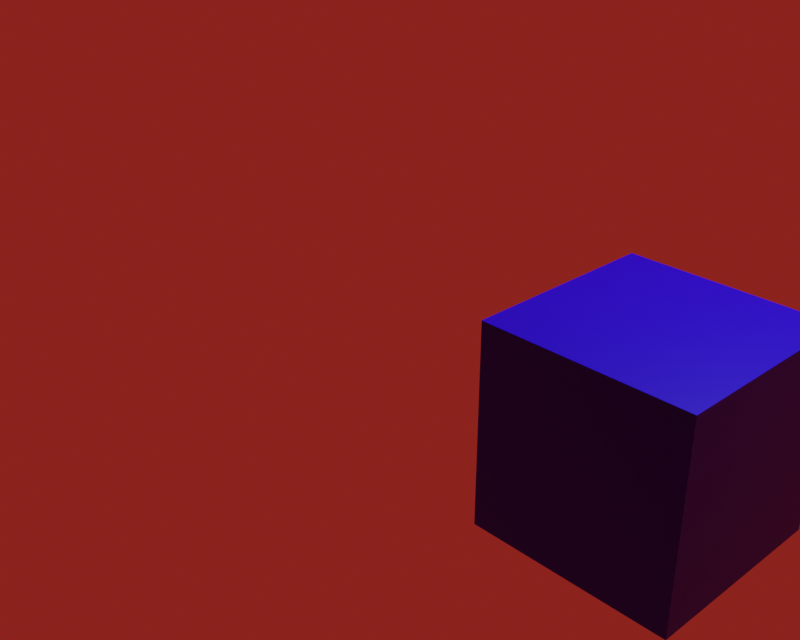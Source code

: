 # Source: Image_Animation_Rendering.blend  (saved by Blender 2.91.10; exported with 4.5.12 LTS)
import bpy
from mathutils import Matrix  # noqa: F401  (used for matrix-valued properties, if any)

bpy.ops.wm.read_factory_settings(use_empty=True)
scene = bpy.context.scene
scene.name = 'Scene'

# ---- collections
col_collection = bpy.data.collections.new('Collection'); scene.collection.children.link(col_collection)

# ---- materials (node trees are filled in below, after node groups)
mat_material = bpy.data.materials.new('Material')
mat_material.alpha_threshold = 0.0
mat_material.use_transparent_shadow = False
mat_material.line_color = (0.0, 0.0, 0.0, 1.0)

# ---- material node trees
mat_material.use_nodes = True; mat_material.node_tree.nodes.clear()
_N = mat_material.node_tree.nodes; _L = mat_material.node_tree.links
n0 = _N.new('ShaderNodeOutputMaterial'); n0.name = 'Material Output'; n0.location = (300, 300)
n1 = _N.new('ShaderNodeBsdfPrincipled'); n1.name = 'Principled BSDF'; n1.location = (10, 300)
n1.distribution = 'GGX'
n1.subsurface_method = 'BURLEY'
n1.inputs[0].default_value = (0.0008285, 0.0, 0.8, 1.0)
n1.inputs[2].default_value = 0.4
n1.inputs[3].default_value = 1.45
n1.inputs[27].default_value = (0.0, 0.0, 0.0, 1.0)
n1.inputs[28].default_value = 1.0
_L.new(n1.outputs[0], n0.inputs[0])
n0.is_active_output = True

# ---- world
world_world = bpy.data.worlds.new('World'); scene.world = world_world
world_world.use_nodes = True; world_world.node_tree.nodes.clear()
_N = world_world.node_tree.nodes; _L = world_world.node_tree.links
n0 = _N.new('ShaderNodeOutputWorld'); n0.name = 'World Output'; n0.location = (300, 300)
n1 = _N.new('ShaderNodeBackground'); n1.name = 'Background'; n1.location = (10, 300)
n1.inputs[0].default_value = (0.233, 0.01538, 0.01171, 1.0)
_L.new(n1.outputs[0], n0.inputs[0])
n0.is_active_output = True
world_world.color = (0.05088, 0.05088, 0.05088)
world_world.use_sun_shadow = False
world_world.sun_shadow_jitter_overblur = 0.0

# ---- cameras
cam_camera = bpy.data.cameras.new('Camera')
cam_camera.clip_end = 100.0
cam_camera.ortho_scale = 7.314

# ---- lights
light_light = bpy.data.lights.new('Light', 'POINT')
light_light.transmission_factor = 0.0
light_light.energy = 1000.0
light_light.shadow_soft_size = 0.1
light_light.shadow_maximum_resolution = 0.006
light_light.use_absolute_resolution = True

# ---- meshes
me_cube = bpy.data.meshes.new('Cube')
me_cube.from_pydata([(1.0, 1.0, 1.0), (1.0, 1.0, -1.0), (1.0, -1.0, 1.0), (1.0, -1.0, -1.0), (-1.0, 1.0, 1.0), (-1.0, 1.0, -1.0), (-1.0, -1.0, 1.0), (-1.0, -1.0, -1.0)], [], [(0, 4, 6, 2), (3, 2, 6, 7), (7, 6, 4, 5), (5, 1, 3, 7), (1, 0, 2, 3), (5, 4, 0, 1)])
_uv = me_cube.uv_layers.new(name='UVMap')
_uv.uv.foreach_set('vector', [0.625, 0.5, 0.875, 0.5, 0.875, 0.75, 0.625, 0.75, 0.375, 0.75, 0.625, 0.75, 0.625, 1.0, 0.375, 1.0, 0.375, 0.0, 0.625, 0.0, 0.625, 0.25, 0.375, 0.25, 0.125, 0.5, 0.375, 0.5, 0.375, 0.75, 0.125, 0.75, 0.375, 0.5, 0.625, 0.5, 0.625, 0.75, 0.375, 0.75, 0.375, 0.25, 0.625, 0.25, 0.625, 0.5, 0.375, 0.5])
me_cube.materials.append(mat_material)
me_cube.use_remesh_preserve_volume = False
me_cube.use_remesh_preserve_attributes = False
me_cube.use_mirror_vertex_groups = False
me_cube.update()

# ---- objects
ob_cube = bpy.data.objects.new('Cube', me_cube)
ob_light = bpy.data.objects.new('Light', light_light)
ob_camera = bpy.data.objects.new('Camera', cam_camera)

# ---- transforms, parenting, visibility, modifiers, constraints
ob_cube.location = (3.024, 0.0, 0.0)
ob_cube.lock_rotations_4d = False
ob_cube.empty_display_type = 'ARROWS'
ob_cube.lineart.crease_threshold = 0.0
ob_light.location = (4.076, 1.005, 5.904)
ob_light.rotation_euler = (0.6503, 0.05522, 1.866)
ob_light.lock_rotations_4d = False
ob_light.empty_display_type = 'ARROWS'
ob_light.color = (0.0, 0.0, 0.0, 0.0)
ob_light.lineart.crease_threshold = 0.0
ob_camera.location = (7.359, -6.926, 4.958)
ob_camera.rotation_euler = (1.109, 0.0, 0.8149)
ob_camera.lock_rotations_4d = False
ob_camera.empty_display_type = 'ARROWS'
ob_camera.color = (0.0, 0.0, 0.0, 0.0)
ob_camera.display_type = 'WIRE'
ob_camera.lineart.crease_threshold = 0.0

# ---- collection membership
col_collection.objects.link(ob_cube)
col_collection.objects.link(ob_light)
col_collection.objects.link(ob_camera)

# ---- scene / render settings (as saved in the file)
scene.camera = ob_camera
scene.frame_start = 1; scene.frame_end = 60; scene.frame_set(0)
scene.render.engine = 'BLENDER_EEVEE_NEXT'
scene.render.image_settings.file_format = 'FFMPEG'
scene.render.image_settings.color_mode = 'RGB'
scene.render.resolution_x = 720
scene.render.resolution_y = 576
scene.render.pixel_aspect_x = 16.0
scene.render.pixel_aspect_y = 11.0
scene.render.fps = 25
scene.cycles.use_denoising = False
scene.cycles.samples = 128
scene.cycles.sampling_pattern = 'TABULATED_SOBOL'
scene.cycles.use_adaptive_sampling = False
scene.cycles.use_light_tree = False
scene.view_settings.view_transform = 'Filmic'
bpy.context.view_layer.update()
